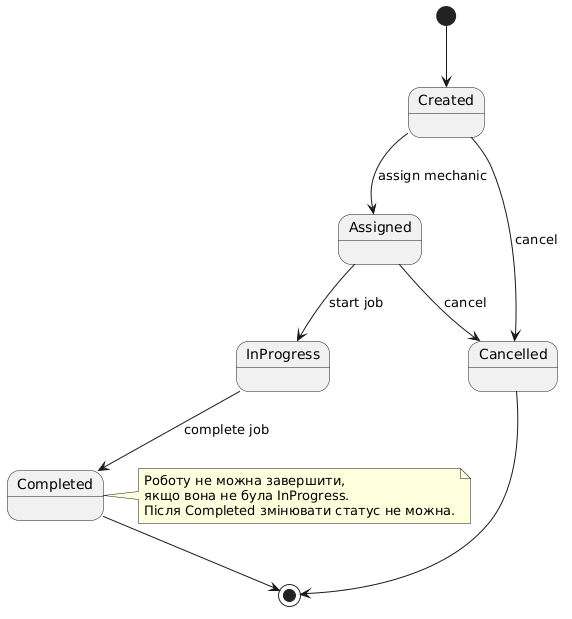

The diagram above was rendered by PlantUML. Its source (embedded in the PNG):
@startuml
[*] --> Created

Created --> Assigned : assign mechanic
Assigned --> InProgress : start job
InProgress --> Completed : complete job

Created --> Cancelled : cancel
Assigned --> Cancelled : cancel

Completed --> [*]
Cancelled --> [*]

note right of Completed
Роботу не можна завершити,
якщо вона не була InProgress.
Після Completed змінювати статус не можна.
end note
@enduml